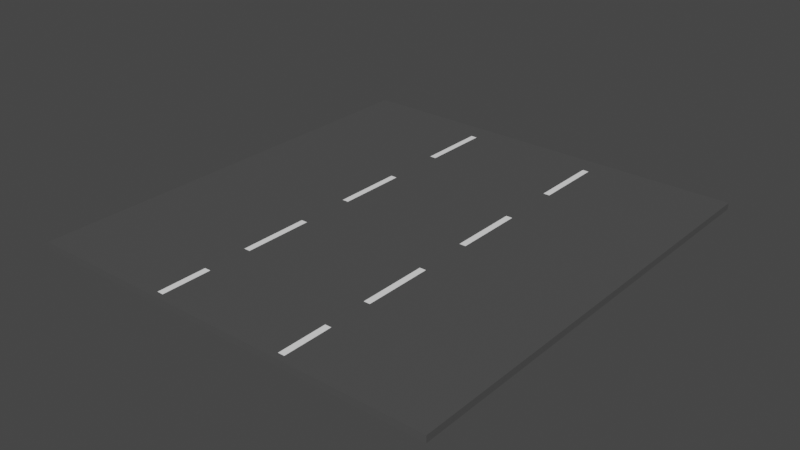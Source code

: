 # Source: ThreeLanes.blend  (saved by Blender 2.81.16; exported with 4.5.12 LTS)
import bpy
from mathutils import Matrix  # noqa: F401  (used for matrix-valued properties, if any)

bpy.ops.wm.read_factory_settings(use_empty=True)
scene = bpy.context.scene
scene.name = 'Scene'

# ---- collections
col_collection = bpy.data.collections.new('Collection'); scene.collection.children.link(col_collection)

# ---- materials (node trees are filled in below, after node groups)
mat_material_001 = bpy.data.materials.new('Material.001')
mat_material_001.use_transparent_shadow = False
mat_material_002 = bpy.data.materials.new('Material.002')
mat_material_002.use_transparent_shadow = False

# ---- material node trees
mat_material_001.use_nodes = True; mat_material_001.node_tree.nodes.clear()
_N = mat_material_001.node_tree.nodes; _L = mat_material_001.node_tree.links
n0 = _N.new('ShaderNodeOutputMaterial'); n0.name = 'Material Output'; n0.location = (300, 300)
n1 = _N.new('ShaderNodeBsdfPrincipled'); n1.name = 'Principled BSDF'; n1.location = (10, 300)
n1.distribution = 'GGX'
n1.subsurface_method = 'BURLEY'
n1.inputs[0].default_value = (0.08022, 0.08022, 0.08022, 1.0)
n1.inputs[3].default_value = 1.45
n1.inputs[27].default_value = (0.0, 0.0, 0.0, 1.0)
n1.inputs[28].default_value = 1.0
_L.new(n1.outputs[0], n0.inputs[0])
n0.is_active_output = True
mat_material_002.use_nodes = True; mat_material_002.node_tree.nodes.clear()
_N = mat_material_002.node_tree.nodes; _L = mat_material_002.node_tree.links
n0 = _N.new('ShaderNodeOutputMaterial'); n0.name = 'Material Output'; n0.location = (300, 300)
n1 = _N.new('ShaderNodeBsdfPrincipled'); n1.name = 'Principled BSDF'; n1.location = (10, 300)
n1.distribution = 'GGX'
n1.subsurface_method = 'BURLEY'
n1.inputs[0].default_value = (1.0, 1.0, 1.0, 1.0)
n1.inputs[3].default_value = 1.45
n1.inputs[27].default_value = (0.0, 0.0, 0.0, 1.0)
n1.inputs[28].default_value = 1.0
_L.new(n1.outputs[0], n0.inputs[0])
n0.is_active_output = True

# ---- world
world_world = bpy.data.worlds.new('World'); scene.world = world_world
world_world.use_nodes = True; world_world.node_tree.nodes.clear()
_N = world_world.node_tree.nodes; _L = world_world.node_tree.links
n0 = _N.new('ShaderNodeOutputWorld'); n0.name = 'World Output'; n0.location = (300, 300)
n1 = _N.new('ShaderNodeBackground'); n1.name = 'Background'; n1.location = (10, 300)
n1.inputs[0].default_value = (0.05088, 0.05088, 0.05088, 1.0)
_L.new(n1.outputs[0], n0.inputs[0])
n0.is_active_output = True
world_world.color = (0.05088, 0.05088, 0.05088)
world_world.use_sun_shadow = False
world_world.sun_shadow_jitter_overblur = 0.0

# ---- meshes
me_cube_001 = bpy.data.meshes.new('Cube.001')
me_cube_001.from_pydata([(-1.0, -1.0, -1.0), (-1.0, -1.0, 1.0), (-1.0, 1.0, -1.0), (-1.0, 1.0, 1.0), (1.0, -1.0, -1.0), (1.0, -1.0, 1.0), (1.0, 1.0, -1.0), (1.0, 1.0, 1.0)], [], [(0, 1, 3, 2), (2, 3, 7, 6), (6, 7, 5, 4), (4, 5, 1, 0), (2, 6, 4, 0), (7, 3, 1, 5)])
_uv = me_cube_001.uv_layers.new(name='UVMap')
_uv.uv.foreach_set('vector', [0.375, 0.0, 0.625, 0.0, 0.625, 0.25, 0.375, 0.25, 0.375, 0.25, 0.625, 0.25, 0.625, 0.5, 0.375, 0.5, 0.375, 0.5, 0.625, 0.5, 0.625, 0.75, 0.375, 0.75, 0.375, 0.75, 0.625, 0.75, 0.625, 1.0, 0.375, 1.0, 0.125, 0.5, 0.375, 0.5, 0.375, 0.75, 0.125, 0.75, 0.625, 0.5, 0.875, 0.5, 0.875, 0.75, 0.625, 0.75])
me_cube_001.materials.append(mat_material_001)
me_cube_001.use_remesh_fix_poles = True
me_cube_001.use_remesh_preserve_attributes = False
me_cube_001.use_mirror_vertex_groups = False
me_cube_001.update()
me_plane = bpy.data.meshes.new('Plane')
me_plane.from_pydata([(-1.0, -1.0, 0.0), (1.0, -1.0, 0.0), (-1.0, 1.0, 0.0), (1.0, 1.0, 0.0)], [], [(0, 1, 3, 2)])
_uv = me_plane.uv_layers.new(name='UVMap')
_uv.uv.foreach_set('vector', [0.0, 0.0, 1.0, 0.0, 1.0, 1.0, 0.0, 1.0])
me_plane.materials.append(mat_material_002)
me_plane.use_remesh_fix_poles = True
me_plane.use_remesh_preserve_attributes = False
me_plane.use_mirror_vertex_groups = False
me_plane.update()
me_plane_001 = bpy.data.meshes.new('Plane.001')
me_plane_001.from_pydata([(-1.0, -1.0, 0.0), (1.0, -1.0, 0.0), (-1.0, 1.0, 0.0), (1.0, 1.0, 0.0)], [], [(0, 1, 3, 2)])
_uv = me_plane_001.uv_layers.new(name='UVMap')
_uv.uv.foreach_set('vector', [0.0, 0.0, 1.0, 0.0, 1.0, 1.0, 0.0, 1.0])
me_plane_001.materials.append(mat_material_002)
me_plane_001.use_remesh_fix_poles = True
me_plane_001.use_remesh_preserve_attributes = False
me_plane_001.use_mirror_vertex_groups = False
me_plane_001.update()
me_plane_002 = bpy.data.meshes.new('Plane.002')
me_plane_002.from_pydata([(-1.0, -1.0, 0.0), (1.0, -1.0, 0.0), (-1.0, 1.0, 0.0), (1.0, 1.0, 0.0)], [], [(0, 1, 3, 2)])
_uv = me_plane_002.uv_layers.new(name='UVMap')
_uv.uv.foreach_set('vector', [0.0, 0.0, 1.0, 0.0, 1.0, 1.0, 0.0, 1.0])
me_plane_002.materials.append(mat_material_002)
me_plane_002.use_remesh_fix_poles = True
me_plane_002.use_remesh_preserve_attributes = False
me_plane_002.use_mirror_vertex_groups = False
me_plane_002.update()
me_plane_003 = bpy.data.meshes.new('Plane.003')
me_plane_003.from_pydata([(-1.0, -1.0, 0.0), (1.0, -1.0, 0.0), (-1.0, 1.0, 0.0), (1.0, 1.0, 0.0)], [], [(0, 1, 3, 2)])
_uv = me_plane_003.uv_layers.new(name='UVMap')
_uv.uv.foreach_set('vector', [0.0, 0.0, 1.0, 0.0, 1.0, 1.0, 0.0, 1.0])
me_plane_003.materials.append(mat_material_002)
me_plane_003.use_remesh_fix_poles = True
me_plane_003.use_remesh_preserve_attributes = False
me_plane_003.use_mirror_vertex_groups = False
me_plane_003.update()
me_plane_004 = bpy.data.meshes.new('Plane.004')
me_plane_004.from_pydata([(-1.0, -1.0, 0.0), (1.0, -1.0, 0.0), (-1.0, 1.0, 0.0), (1.0, 1.0, 0.0)], [], [(0, 1, 3, 2)])
_uv = me_plane_004.uv_layers.new(name='UVMap')
_uv.uv.foreach_set('vector', [0.0, 0.0, 1.0, 0.0, 1.0, 1.0, 0.0, 1.0])
me_plane_004.materials.append(mat_material_002)
me_plane_004.use_remesh_fix_poles = True
me_plane_004.use_remesh_preserve_attributes = False
me_plane_004.use_mirror_vertex_groups = False
me_plane_004.update()
me_plane_005 = bpy.data.meshes.new('Plane.005')
me_plane_005.from_pydata([(-1.0, -1.0, 0.0), (1.0, -1.0, 0.0), (-1.0, 1.0, 0.0), (1.0, 1.0, 0.0)], [], [(0, 1, 3, 2)])
_uv = me_plane_005.uv_layers.new(name='UVMap')
_uv.uv.foreach_set('vector', [0.0, 0.0, 1.0, 0.0, 1.0, 1.0, 0.0, 1.0])
me_plane_005.materials.append(mat_material_002)
me_plane_005.use_remesh_fix_poles = True
me_plane_005.use_remesh_preserve_attributes = False
me_plane_005.use_mirror_vertex_groups = False
me_plane_005.update()
me_plane_006 = bpy.data.meshes.new('Plane.006')
me_plane_006.from_pydata([(-1.0, -1.0, 0.0), (1.0, -1.0, 0.0), (-1.0, 1.0, 0.0), (1.0, 1.0, 0.0)], [], [(0, 1, 3, 2)])
_uv = me_plane_006.uv_layers.new(name='UVMap')
_uv.uv.foreach_set('vector', [0.0, 0.0, 1.0, 0.0, 1.0, 1.0, 0.0, 1.0])
me_plane_006.materials.append(mat_material_002)
me_plane_006.use_remesh_fix_poles = True
me_plane_006.use_remesh_preserve_attributes = False
me_plane_006.use_mirror_vertex_groups = False
me_plane_006.update()
me_plane_007 = bpy.data.meshes.new('Plane.007')
me_plane_007.from_pydata([(-1.0, -1.0, 0.0), (1.0, -1.0, 0.0), (-1.0, 1.0, 0.0), (1.0, 1.0, 0.0)], [], [(0, 1, 3, 2)])
_uv = me_plane_007.uv_layers.new(name='UVMap')
_uv.uv.foreach_set('vector', [0.0, 0.0, 1.0, 0.0, 1.0, 1.0, 0.0, 1.0])
me_plane_007.materials.append(mat_material_002)
me_plane_007.use_remesh_fix_poles = True
me_plane_007.use_remesh_preserve_attributes = False
me_plane_007.use_mirror_vertex_groups = False
me_plane_007.update()

# ---- objects
ob_cube = bpy.data.objects.new('Cube', me_cube_001)
ob_plane = bpy.data.objects.new('Plane', me_plane)
ob_plane_001 = bpy.data.objects.new('Plane.001', me_plane_001)
ob_plane_002 = bpy.data.objects.new('Plane.002', me_plane_002)
ob_plane_003 = bpy.data.objects.new('Plane.003', me_plane_003)
ob_plane_004 = bpy.data.objects.new('Plane.004', me_plane_004)
ob_plane_005 = bpy.data.objects.new('Plane.005', me_plane_005)
ob_plane_006 = bpy.data.objects.new('Plane.006', me_plane_006)
ob_plane_007 = bpy.data.objects.new('Plane.007', me_plane_007)

# ---- transforms, parenting, visibility, modifiers, constraints
ob_cube.location = (0.0, 0.0, 0.0)
ob_cube.scale = (3.0, 3.216, 0.04628)
ob_cube.lineart.crease_threshold = 0.0
ob_plane.location = (-0.9547, 2.391, 0.04694)
ob_plane.scale = (0.04593, 0.5033, 0.9169)
ob_plane.lineart.crease_threshold = 0.0
ob_plane_001.location = (-0.9547, 0.5103, 0.04694)
ob_plane_001.scale = (0.04593, 0.5033, 0.9169)
ob_plane_001.lineart.crease_threshold = 0.0
ob_plane_002.location = (-0.9547, -1.276, 0.04694)
ob_plane_002.scale = (0.04593, 0.5033, 0.9169)
ob_plane_002.lineart.crease_threshold = 0.0
ob_plane_003.location = (-0.9547, -2.769, 0.04694)
ob_plane_003.scale = (0.04593, 0.3584, 0.9169)
ob_plane_003.lineart.crease_threshold = 0.0
ob_plane_004.location = (0.9963, 2.391, 0.04694)
ob_plane_004.scale = (0.04593, 0.5033, 0.9169)
ob_plane_004.lineart.crease_threshold = 0.0
ob_plane_005.location = (0.9963, 0.5103, 0.04694)
ob_plane_005.scale = (0.04593, 0.5033, 0.9169)
ob_plane_005.lineart.crease_threshold = 0.0
ob_plane_006.location = (0.9963, -1.276, 0.04694)
ob_plane_006.scale = (0.04593, 0.5033, 0.9169)
ob_plane_006.lineart.crease_threshold = 0.0
ob_plane_007.location = (0.9963, -2.769, 0.04694)
ob_plane_007.scale = (0.04593, 0.3584, 0.9169)
ob_plane_007.lineart.crease_threshold = 0.0

# ---- collection membership
col_collection.objects.link(ob_cube)
col_collection.objects.link(ob_plane)
col_collection.objects.link(ob_plane_001)
col_collection.objects.link(ob_plane_002)
col_collection.objects.link(ob_plane_003)
col_collection.objects.link(ob_plane_004)
col_collection.objects.link(ob_plane_005)
col_collection.objects.link(ob_plane_006)
col_collection.objects.link(ob_plane_007)

# ---- scene / render settings (as saved in the file)
scene.frame_start = 1; scene.frame_end = 250; scene.frame_set(1)
scene.render.engine = 'BLENDER_EEVEE_NEXT'
scene.cycles.use_denoising = False
scene.cycles.samples = 128
scene.cycles.sampling_pattern = 'TABULATED_SOBOL'
scene.cycles.use_adaptive_sampling = False
scene.cycles.use_light_tree = False
scene.view_settings.view_transform = 'Filmic'
bpy.context.view_layer.update()

# ---- added for rendering (the .blend has no active camera and no usable light): camera, sun
cam_auto = bpy.data.cameras.new('AutoCamera')
cam_auto.lens = 50.0
cam_auto.sensor_width = 36.0
cam_auto.clip_end = 1000.0
ob_auto_camera = bpy.data.objects.new('AutoCamera', cam_auto)
scene.collection.objects.link(ob_auto_camera)
ob_auto_camera.location = (8.13815, -9.76578, 6.51085)
ob_auto_camera.rotation_euler = (1.09748, -7.21219e-08, 0.694738)
scene.camera = ob_auto_camera
light_auto_sun = bpy.data.lights.new('AutoSun', 'SUN')
light_auto_sun.energy = 3.0
light_auto_sun.angle = 0.0523599
ob_auto_sun = bpy.data.objects.new('AutoSun', light_auto_sun)
scene.collection.objects.link(ob_auto_sun)
ob_auto_sun.rotation_euler = (0.872665, 0.174533, 0.523599)
bpy.context.view_layer.update()
